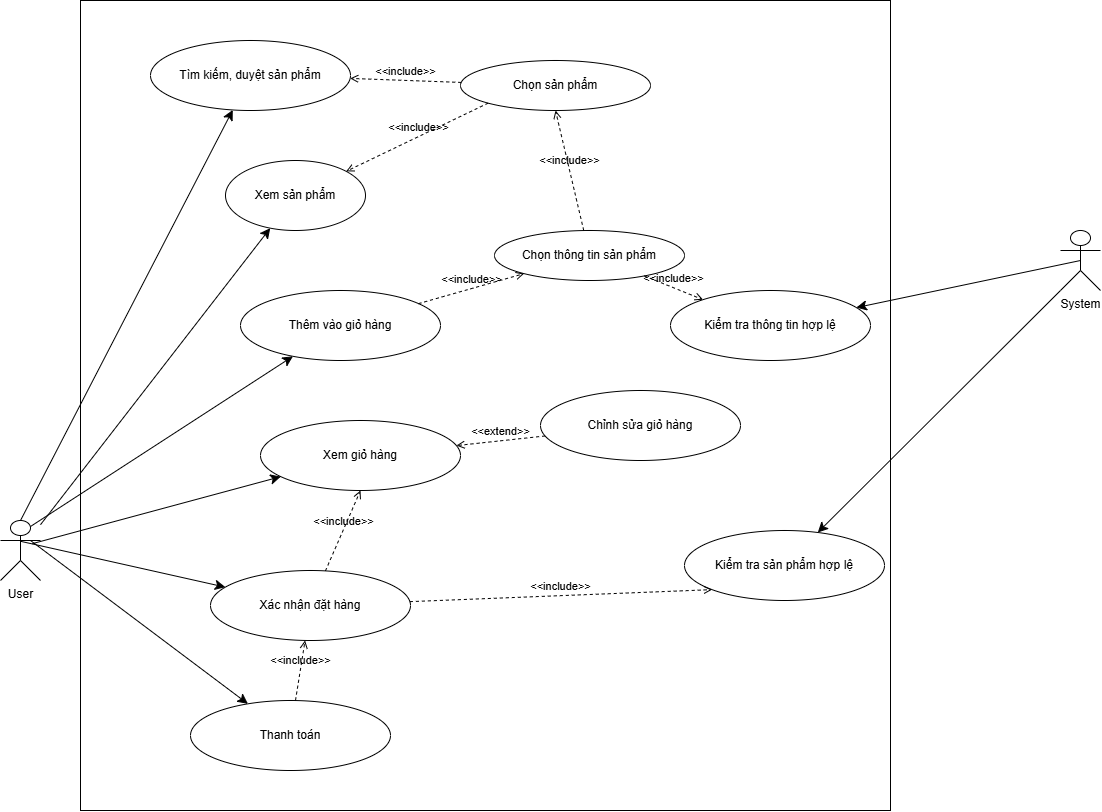

The diagram above was exported from draw.io. Its source (the exported page's mxGraphModel, read from the mxfile embedded in the PNG):
<mxGraphModel dx="1493" dy="1189" grid="1" gridSize="10" guides="1" tooltips="1" connect="1" arrows="1" fold="1" page="1" pageScale="1" pageWidth="827" pageHeight="1169" math="0" shadow="0">
  <root>
    <mxCell id="0" />
    <mxCell id="1" parent="0" />
    <mxCell id="WRBq-yGuRiaMHgu8Joio-1" value="" style="whiteSpace=wrap;html=1;aspect=fixed;" vertex="1" parent="1">
      <mxGeometry x="1240" y="300" width="810" height="810" as="geometry" />
    </mxCell>
    <mxCell id="WRBq-yGuRiaMHgu8Joio-4" style="edgeStyle=none;curved=1;rounded=0;orthogonalLoop=1;jettySize=auto;html=1;fontSize=12;startSize=8;endSize=8;" edge="1" parent="1" source="WRBq-yGuRiaMHgu8Joio-6" target="WRBq-yGuRiaMHgu8Joio-7">
      <mxGeometry relative="1" as="geometry" />
    </mxCell>
    <mxCell id="WRBq-yGuRiaMHgu8Joio-5" style="edgeStyle=none;curved=1;rounded=0;orthogonalLoop=1;jettySize=auto;html=1;fontSize=12;startSize=8;endSize=8;exitX=0.5;exitY=0;exitDx=0;exitDy=0;exitPerimeter=0;" edge="1" parent="1" source="WRBq-yGuRiaMHgu8Joio-6" target="WRBq-yGuRiaMHgu8Joio-10">
      <mxGeometry relative="1" as="geometry" />
    </mxCell>
    <mxCell id="WRBq-yGuRiaMHgu8Joio-6" value="User&lt;div&gt;&lt;br&gt;&lt;/div&gt;" style="shape=umlActor;verticalLabelPosition=bottom;verticalAlign=top;html=1;" vertex="1" parent="1">
      <mxGeometry x="1160" y="820" width="40" height="60" as="geometry" />
    </mxCell>
    <mxCell id="WRBq-yGuRiaMHgu8Joio-7" value="Xem sản phẩm" style="ellipse;whiteSpace=wrap;html=1;" vertex="1" parent="1">
      <mxGeometry x="1385" y="460" width="140" height="70" as="geometry" />
    </mxCell>
    <mxCell id="WRBq-yGuRiaMHgu8Joio-10" value="Tìm kiếm, duyệt sản phẩm" style="ellipse;whiteSpace=wrap;html=1;" vertex="1" parent="1">
      <mxGeometry x="1310" y="340" width="200" height="70" as="geometry" />
    </mxCell>
    <mxCell id="WRBq-yGuRiaMHgu8Joio-15" value="Chọn sản phẩm" style="ellipse;whiteSpace=wrap;html=1;" vertex="1" parent="1">
      <mxGeometry x="1620" y="360" width="190" height="50" as="geometry" />
    </mxCell>
    <mxCell id="WRBq-yGuRiaMHgu8Joio-16" value="Chọn thông tin sản phẩm" style="ellipse;whiteSpace=wrap;html=1;" vertex="1" parent="1">
      <mxGeometry x="1654" y="530" width="190" height="50" as="geometry" />
    </mxCell>
    <mxCell id="WRBq-yGuRiaMHgu8Joio-17" value="Thêm vào giỏ hàng" style="ellipse;whiteSpace=wrap;html=1;" vertex="1" parent="1">
      <mxGeometry x="1400" y="590" width="200" height="70" as="geometry" />
    </mxCell>
    <mxCell id="WRBq-yGuRiaMHgu8Joio-18" value="Xem giỏ hàng" style="ellipse;whiteSpace=wrap;html=1;" vertex="1" parent="1">
      <mxGeometry x="1420" y="720" width="200" height="70" as="geometry" />
    </mxCell>
    <mxCell id="WRBq-yGuRiaMHgu8Joio-19" value="Chỉnh sửa giỏ hàng" style="ellipse;whiteSpace=wrap;html=1;" vertex="1" parent="1">
      <mxGeometry x="1700" y="690" width="200" height="70" as="geometry" />
    </mxCell>
    <mxCell id="WRBq-yGuRiaMHgu8Joio-20" value="Xác nhận đặt hàng" style="ellipse;whiteSpace=wrap;html=1;" vertex="1" parent="1">
      <mxGeometry x="1370" y="870" width="200" height="70" as="geometry" />
    </mxCell>
    <mxCell id="WRBq-yGuRiaMHgu8Joio-21" value="Thanh toán" style="ellipse;whiteSpace=wrap;html=1;" vertex="1" parent="1">
      <mxGeometry x="1350" y="1000" width="200" height="70" as="geometry" />
    </mxCell>
    <mxCell id="WRBq-yGuRiaMHgu8Joio-22" value="Kiểm tra thông tin hợp lệ" style="ellipse;whiteSpace=wrap;html=1;" vertex="1" parent="1">
      <mxGeometry x="1830" y="590" width="200" height="70" as="geometry" />
    </mxCell>
    <mxCell id="WRBq-yGuRiaMHgu8Joio-23" value="&lt;div&gt;System&lt;/div&gt;&lt;div&gt;&lt;br&gt;&lt;/div&gt;" style="shape=umlActor;verticalLabelPosition=bottom;verticalAlign=top;html=1;" vertex="1" parent="1">
      <mxGeometry x="2220" y="530" width="40" height="60" as="geometry" />
    </mxCell>
    <mxCell id="WRBq-yGuRiaMHgu8Joio-25" value="Kiểm tra sản phẩm hợp lệ" style="ellipse;whiteSpace=wrap;html=1;" vertex="1" parent="1">
      <mxGeometry x="1844" y="830" width="200" height="70" as="geometry" />
    </mxCell>
    <mxCell id="WRBq-yGuRiaMHgu8Joio-26" value="&amp;lt;&amp;lt;include&amp;gt;&amp;gt;" style="html=1;verticalAlign=bottom;labelBackgroundColor=none;endArrow=open;endFill=0;dashed=1;rounded=0;" edge="1" parent="1" source="WRBq-yGuRiaMHgu8Joio-16" target="WRBq-yGuRiaMHgu8Joio-22">
      <mxGeometry width="160" relative="1" as="geometry">
        <mxPoint x="1710" y="660" as="sourcePoint" />
        <mxPoint x="1870" y="660" as="targetPoint" />
      </mxGeometry>
    </mxCell>
    <mxCell id="WRBq-yGuRiaMHgu8Joio-27" value="&amp;lt;&amp;lt;include&amp;gt;&amp;gt;" style="html=1;verticalAlign=bottom;labelBackgroundColor=none;endArrow=open;endFill=0;dashed=1;rounded=0;entryX=0;entryY=1;entryDx=0;entryDy=0;" edge="1" parent="1" source="WRBq-yGuRiaMHgu8Joio-20" target="WRBq-yGuRiaMHgu8Joio-25">
      <mxGeometry width="160" relative="1" as="geometry">
        <mxPoint x="1695" y="664" as="sourcePoint" />
        <mxPoint x="1845" y="646" as="targetPoint" />
      </mxGeometry>
    </mxCell>
    <mxCell id="WRBq-yGuRiaMHgu8Joio-28" value="&amp;lt;&amp;lt;extend&amp;gt;&amp;gt;" style="html=1;verticalAlign=bottom;labelBackgroundColor=none;endArrow=open;endFill=0;dashed=1;rounded=0;" edge="1" parent="1" source="WRBq-yGuRiaMHgu8Joio-19" target="WRBq-yGuRiaMHgu8Joio-18">
      <mxGeometry width="160" relative="1" as="geometry">
        <mxPoint x="1630" y="740" as="sourcePoint" />
        <mxPoint x="1790" y="740" as="targetPoint" />
      </mxGeometry>
    </mxCell>
    <mxCell id="WRBq-yGuRiaMHgu8Joio-30" style="edgeStyle=none;curved=1;rounded=0;orthogonalLoop=1;jettySize=auto;html=1;fontSize=12;startSize=8;endSize=8;exitX=0.796;exitY=0.386;exitDx=0;exitDy=0;exitPerimeter=0;" edge="1" parent="1" source="WRBq-yGuRiaMHgu8Joio-6" target="WRBq-yGuRiaMHgu8Joio-18">
      <mxGeometry relative="1" as="geometry">
        <mxPoint x="1219" y="840" as="sourcePoint" />
        <mxPoint x="1468" y="449" as="targetPoint" />
      </mxGeometry>
    </mxCell>
    <mxCell id="WRBq-yGuRiaMHgu8Joio-31" value="&amp;lt;&amp;lt;include&amp;gt;&amp;gt;" style="html=1;verticalAlign=bottom;labelBackgroundColor=none;endArrow=open;endFill=0;dashed=1;rounded=0;" edge="1" parent="1" source="WRBq-yGuRiaMHgu8Joio-15" target="WRBq-yGuRiaMHgu8Joio-10">
      <mxGeometry width="160" relative="1" as="geometry">
        <mxPoint x="1560" y="894" as="sourcePoint" />
        <mxPoint x="1879" y="809" as="targetPoint" />
      </mxGeometry>
    </mxCell>
    <mxCell id="WRBq-yGuRiaMHgu8Joio-33" style="edgeStyle=none;curved=1;rounded=0;orthogonalLoop=1;jettySize=auto;html=1;fontSize=12;startSize=8;endSize=8;exitX=0.5;exitY=0.5;exitDx=0;exitDy=0;exitPerimeter=0;" edge="1" parent="1" source="WRBq-yGuRiaMHgu8Joio-23" target="WRBq-yGuRiaMHgu8Joio-22">
      <mxGeometry relative="1" as="geometry">
        <mxPoint x="1190" y="830" as="sourcePoint" />
        <mxPoint x="1402" y="419" as="targetPoint" />
      </mxGeometry>
    </mxCell>
    <mxCell id="WRBq-yGuRiaMHgu8Joio-34" style="edgeStyle=none;curved=1;rounded=0;orthogonalLoop=1;jettySize=auto;html=1;fontSize=12;startSize=8;endSize=8;exitX=0;exitY=1;exitDx=0;exitDy=0;exitPerimeter=0;" edge="1" parent="1" source="WRBq-yGuRiaMHgu8Joio-23" target="WRBq-yGuRiaMHgu8Joio-25">
      <mxGeometry relative="1" as="geometry">
        <mxPoint x="2250" y="570" as="sourcePoint" />
        <mxPoint x="2026" y="617" as="targetPoint" />
      </mxGeometry>
    </mxCell>
    <mxCell id="WRBq-yGuRiaMHgu8Joio-36" value="&amp;lt;&amp;lt;include&amp;gt;&amp;gt;" style="html=1;verticalAlign=bottom;labelBackgroundColor=none;endArrow=open;endFill=0;dashed=1;rounded=0;exitX=0;exitY=1;exitDx=0;exitDy=0;" edge="1" parent="1" source="WRBq-yGuRiaMHgu8Joio-15" target="WRBq-yGuRiaMHgu8Joio-7">
      <mxGeometry width="160" relative="1" as="geometry">
        <mxPoint x="1601" y="378" as="sourcePoint" />
        <mxPoint x="1519" y="381" as="targetPoint" />
      </mxGeometry>
    </mxCell>
    <mxCell id="WRBq-yGuRiaMHgu8Joio-37" value="&amp;lt;&amp;lt;include&amp;gt;&amp;gt;" style="html=1;verticalAlign=bottom;labelBackgroundColor=none;endArrow=open;endFill=0;dashed=1;rounded=0;entryX=0.5;entryY=1;entryDx=0;entryDy=0;" edge="1" parent="1" source="WRBq-yGuRiaMHgu8Joio-16" target="WRBq-yGuRiaMHgu8Joio-15">
      <mxGeometry width="160" relative="1" as="geometry">
        <mxPoint x="1627" y="392" as="sourcePoint" />
        <mxPoint x="1514" y="450" as="targetPoint" />
      </mxGeometry>
    </mxCell>
    <mxCell id="WRBq-yGuRiaMHgu8Joio-38" value="&amp;lt;&amp;lt;include&amp;gt;&amp;gt;" style="html=1;verticalAlign=bottom;labelBackgroundColor=none;endArrow=open;endFill=0;dashed=1;rounded=0;" edge="1" parent="1" source="WRBq-yGuRiaMHgu8Joio-17" target="WRBq-yGuRiaMHgu8Joio-16">
      <mxGeometry width="160" relative="1" as="geometry">
        <mxPoint x="1695" y="510" as="sourcePoint" />
        <mxPoint x="1695" y="400" as="targetPoint" />
      </mxGeometry>
    </mxCell>
    <mxCell id="WRBq-yGuRiaMHgu8Joio-40" style="edgeStyle=none;curved=1;rounded=0;orthogonalLoop=1;jettySize=auto;html=1;fontSize=12;startSize=8;endSize=8;exitX=0.511;exitY=0.348;exitDx=0;exitDy=0;exitPerimeter=0;" edge="1" parent="1" source="WRBq-yGuRiaMHgu8Joio-6" target="WRBq-yGuRiaMHgu8Joio-20">
      <mxGeometry relative="1" as="geometry">
        <mxPoint x="1202" y="853" as="sourcePoint" />
        <mxPoint x="1450" y="786" as="targetPoint" />
      </mxGeometry>
    </mxCell>
    <mxCell id="WRBq-yGuRiaMHgu8Joio-41" value="&amp;lt;&amp;lt;include&amp;gt;&amp;gt;" style="html=1;verticalAlign=bottom;labelBackgroundColor=none;endArrow=open;endFill=0;dashed=1;rounded=0;entryX=0.5;entryY=1;entryDx=0;entryDy=0;" edge="1" parent="1" source="WRBq-yGuRiaMHgu8Joio-20" target="WRBq-yGuRiaMHgu8Joio-18">
      <mxGeometry width="160" relative="1" as="geometry">
        <mxPoint x="1588" y="613" as="sourcePoint" />
        <mxPoint x="1694" y="583" as="targetPoint" />
      </mxGeometry>
    </mxCell>
    <mxCell id="WRBq-yGuRiaMHgu8Joio-42" style="edgeStyle=none;curved=1;rounded=0;orthogonalLoop=1;jettySize=auto;html=1;fontSize=12;startSize=8;endSize=8;exitX=0.75;exitY=0.1;exitDx=0;exitDy=0;exitPerimeter=0;" edge="1" parent="1" source="WRBq-yGuRiaMHgu8Joio-6" target="WRBq-yGuRiaMHgu8Joio-17">
      <mxGeometry relative="1" as="geometry">
        <mxPoint x="1210" y="834" as="sourcePoint" />
        <mxPoint x="1440" y="538" as="targetPoint" />
      </mxGeometry>
    </mxCell>
    <mxCell id="WRBq-yGuRiaMHgu8Joio-43" style="edgeStyle=none;curved=1;rounded=0;orthogonalLoop=1;jettySize=auto;html=1;fontSize=12;startSize=8;endSize=8;" edge="1" parent="1" target="WRBq-yGuRiaMHgu8Joio-21">
      <mxGeometry relative="1" as="geometry">
        <mxPoint x="1190" y="840" as="sourcePoint" />
        <mxPoint x="1462" y="666" as="targetPoint" />
      </mxGeometry>
    </mxCell>
    <mxCell id="WRBq-yGuRiaMHgu8Joio-44" value="&amp;lt;&amp;lt;include&amp;gt;&amp;gt;" style="html=1;verticalAlign=bottom;labelBackgroundColor=none;endArrow=open;endFill=0;dashed=1;rounded=0;" edge="1" parent="1" source="WRBq-yGuRiaMHgu8Joio-21" target="WRBq-yGuRiaMHgu8Joio-20">
      <mxGeometry width="160" relative="1" as="geometry">
        <mxPoint x="1495" y="880" as="sourcePoint" />
        <mxPoint x="1530" y="800" as="targetPoint" />
      </mxGeometry>
    </mxCell>
  </root>
</mxGraphModel>